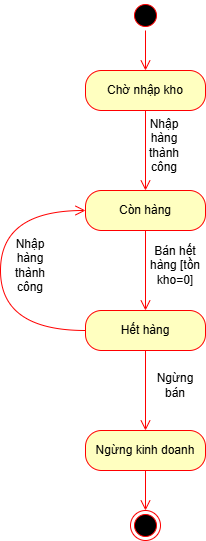

The diagram above was exported from draw.io. Its source (the exported page's mxGraphModel, read from the mxfile embedded in the PNG):
<mxGraphModel dx="1042" dy="527" grid="1" gridSize="10" guides="1" tooltips="1" connect="1" arrows="1" fold="1" page="1" pageScale="1" pageWidth="827" pageHeight="1169" math="0" shadow="0">
  <root>
    <mxCell id="0" />
    <mxCell id="1" parent="0" />
    <mxCell id="FyAkdG91hec8Z70-AfQq-37" value="" style="edgeStyle=orthogonalEdgeStyle;rounded=0;orthogonalLoop=1;jettySize=auto;html=1;" parent="1" edge="1">
      <mxGeometry relative="1" as="geometry">
        <mxPoint x="430" y="520" as="sourcePoint" />
      </mxGeometry>
    </mxCell>
    <mxCell id="FyAkdG91hec8Z70-AfQq-38" value="Text" style="edgeLabel;html=1;align=center;verticalAlign=middle;resizable=0;points=[];" parent="FyAkdG91hec8Z70-AfQq-37" vertex="1" connectable="0">
      <mxGeometry x="-0.17" y="1" relative="1" as="geometry">
        <mxPoint as="offset" />
      </mxGeometry>
    </mxCell>
    <mxCell id="o9iFv2BXI54qY_oE1tr--1" value="" style="ellipse;html=1;shape=startState;fillColor=#000000;strokeColor=#ff0000;" vertex="1" parent="1">
      <mxGeometry x="350" y="30" width="30" height="30" as="geometry" />
    </mxCell>
    <mxCell id="o9iFv2BXI54qY_oE1tr--2" value="" style="edgeStyle=orthogonalEdgeStyle;html=1;verticalAlign=bottom;endArrow=open;endSize=8;strokeColor=#ff0000;rounded=0;" edge="1" source="o9iFv2BXI54qY_oE1tr--1" parent="1" target="o9iFv2BXI54qY_oE1tr--46">
      <mxGeometry relative="1" as="geometry">
        <mxPoint x="365" y="80" as="targetPoint" />
      </mxGeometry>
    </mxCell>
    <mxCell id="o9iFv2BXI54qY_oE1tr--46" value="Chờ nhập kho" style="rounded=1;whiteSpace=wrap;html=1;arcSize=40;fontColor=#000000;fillColor=#ffffc0;strokeColor=#ff0000;" vertex="1" parent="1">
      <mxGeometry x="305" y="100" width="120" height="40" as="geometry" />
    </mxCell>
    <mxCell id="o9iFv2BXI54qY_oE1tr--47" value="" style="edgeStyle=orthogonalEdgeStyle;html=1;verticalAlign=bottom;endArrow=open;endSize=8;strokeColor=#ff0000;rounded=0;" edge="1" source="o9iFv2BXI54qY_oE1tr--46" parent="1" target="o9iFv2BXI54qY_oE1tr--48">
      <mxGeometry relative="1" as="geometry">
        <mxPoint x="365" y="200" as="targetPoint" />
      </mxGeometry>
    </mxCell>
    <mxCell id="o9iFv2BXI54qY_oE1tr--48" value="Còn hàng" style="rounded=1;whiteSpace=wrap;html=1;arcSize=40;fontColor=#000000;fillColor=#ffffc0;strokeColor=#ff0000;" vertex="1" parent="1">
      <mxGeometry x="305" y="220" width="120" height="40" as="geometry" />
    </mxCell>
    <mxCell id="o9iFv2BXI54qY_oE1tr--49" value="" style="edgeStyle=orthogonalEdgeStyle;html=1;verticalAlign=bottom;endArrow=open;endSize=8;strokeColor=#ff0000;rounded=0;" edge="1" source="o9iFv2BXI54qY_oE1tr--48" parent="1" target="o9iFv2BXI54qY_oE1tr--50">
      <mxGeometry relative="1" as="geometry">
        <mxPoint x="410" y="330" as="targetPoint" />
      </mxGeometry>
    </mxCell>
    <mxCell id="o9iFv2BXI54qY_oE1tr--50" value="Hết hàng" style="rounded=1;whiteSpace=wrap;html=1;arcSize=40;fontColor=#000000;fillColor=#ffffc0;strokeColor=#ff0000;" vertex="1" parent="1">
      <mxGeometry x="305" y="340" width="120" height="40" as="geometry" />
    </mxCell>
    <mxCell id="o9iFv2BXI54qY_oE1tr--51" value="" style="edgeStyle=orthogonalEdgeStyle;html=1;verticalAlign=bottom;endArrow=open;endSize=8;strokeColor=#ff0000;rounded=0;" edge="1" source="o9iFv2BXI54qY_oE1tr--50" parent="1" target="o9iFv2BXI54qY_oE1tr--52">
      <mxGeometry relative="1" as="geometry">
        <mxPoint x="190" y="270" as="targetPoint" />
        <Array as="points">
          <mxPoint x="365" y="380" />
          <mxPoint x="365" y="380" />
        </Array>
      </mxGeometry>
    </mxCell>
    <mxCell id="o9iFv2BXI54qY_oE1tr--52" value="Ngừng kinh doanh" style="rounded=1;whiteSpace=wrap;html=1;arcSize=40;fontColor=#000000;fillColor=#ffffc0;strokeColor=#ff0000;" vertex="1" parent="1">
      <mxGeometry x="305" y="460" width="120" height="40" as="geometry" />
    </mxCell>
    <mxCell id="o9iFv2BXI54qY_oE1tr--53" value="" style="edgeStyle=orthogonalEdgeStyle;html=1;verticalAlign=bottom;endArrow=open;endSize=8;strokeColor=#ff0000;rounded=0;" edge="1" source="o9iFv2BXI54qY_oE1tr--52" parent="1" target="o9iFv2BXI54qY_oE1tr--54">
      <mxGeometry relative="1" as="geometry">
        <mxPoint x="365" y="590" as="targetPoint" />
        <Array as="points">
          <mxPoint x="365" y="560" />
          <mxPoint x="365" y="560" />
        </Array>
      </mxGeometry>
    </mxCell>
    <mxCell id="o9iFv2BXI54qY_oE1tr--54" value="" style="ellipse;html=1;shape=endState;fillColor=#000000;strokeColor=#ff0000;" vertex="1" parent="1">
      <mxGeometry x="350" y="540" width="30" height="30" as="geometry" />
    </mxCell>
    <mxCell id="o9iFv2BXI54qY_oE1tr--55" value="Nhập hàng thành công" style="text;html=1;whiteSpace=wrap;strokeColor=none;fillColor=none;align=center;verticalAlign=middle;rounded=0;" vertex="1" parent="1">
      <mxGeometry x="354" y="160" width="60" height="30" as="geometry" />
    </mxCell>
    <mxCell id="o9iFv2BXI54qY_oE1tr--56" value="&lt;font&gt;Bán hết hàng [tồn kho=0]&lt;/font&gt;" style="text;html=1;whiteSpace=wrap;strokeColor=none;fillColor=none;align=center;verticalAlign=middle;rounded=0;" vertex="1" parent="1">
      <mxGeometry x="365" y="280" width="60" height="30" as="geometry" />
    </mxCell>
    <mxCell id="o9iFv2BXI54qY_oE1tr--57" value="Ngừng bán" style="text;html=1;whiteSpace=wrap;strokeColor=none;fillColor=none;align=center;verticalAlign=middle;rounded=0;" vertex="1" parent="1">
      <mxGeometry x="365" y="400" width="60" height="30" as="geometry" />
    </mxCell>
    <mxCell id="o9iFv2BXI54qY_oE1tr--58" value="" style="edgeStyle=orthogonalEdgeStyle;html=1;verticalAlign=bottom;endArrow=open;endSize=8;strokeColor=#ff0000;rounded=0;curved=1;" edge="1" parent="1" source="o9iFv2BXI54qY_oE1tr--50" target="o9iFv2BXI54qY_oE1tr--48">
      <mxGeometry relative="1" as="geometry">
        <mxPoint x="360" y="520" as="targetPoint" />
        <mxPoint x="360" y="440" as="sourcePoint" />
        <Array as="points">
          <mxPoint x="220" y="360" />
          <mxPoint x="220" y="240" />
        </Array>
      </mxGeometry>
    </mxCell>
    <mxCell id="o9iFv2BXI54qY_oE1tr--60" value="Nhập hàng thành công" style="text;html=1;whiteSpace=wrap;strokeColor=none;fillColor=none;align=center;verticalAlign=middle;rounded=0;" vertex="1" parent="1">
      <mxGeometry x="220" y="280" width="60" height="30" as="geometry" />
    </mxCell>
  </root>
</mxGraphModel>